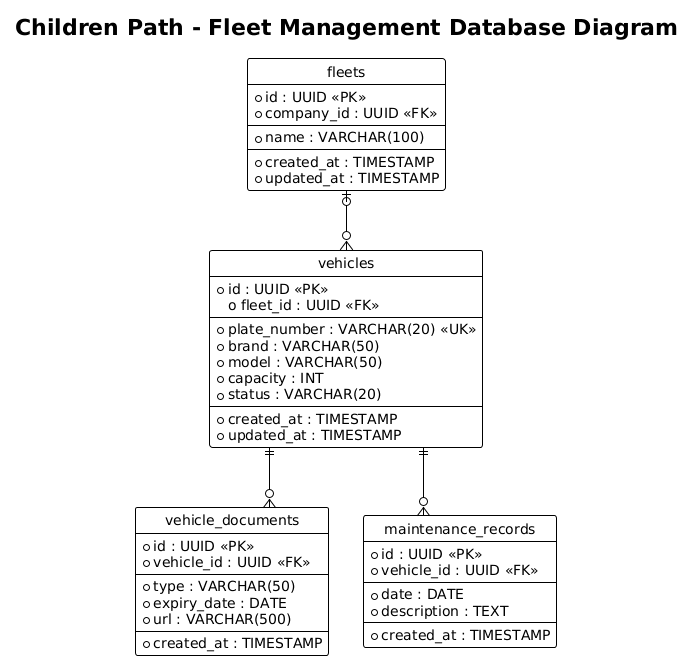

The diagram above was rendered by PlantUML. Its source (embedded in the PNG):
@startuml
title Children Path - Fleet Management Database Diagram
!theme plain
hide circle
skinparam linetype ortho

entity "fleets" as fleets {
  * id : UUID <<PK>>
  * company_id : UUID <<FK>>
  --
  * name : VARCHAR(100)
  --
  * created_at : TIMESTAMP
  * updated_at : TIMESTAMP
}

entity "vehicles" as vehicles {
  * id : UUID <<PK>>
  o fleet_id : UUID <<FK>>
  --
  * plate_number : VARCHAR(20) <<UK>>
  * brand : VARCHAR(50)
  * model : VARCHAR(50)
  * capacity : INT
  * status : VARCHAR(20)
  --
  * created_at : TIMESTAMP
  * updated_at : TIMESTAMP
}

entity "vehicle_documents" as vehicle_documents {
  * id : UUID <<PK>>
  * vehicle_id : UUID <<FK>>
  --
  * type : VARCHAR(50)
  * expiry_date : DATE
  * url : VARCHAR(500)
  --
  * created_at : TIMESTAMP
}

entity "maintenance_records" as maintenance_records {
  * id : UUID <<PK>>
  * vehicle_id : UUID <<FK>>
  --
  * date : DATE
  * description : TEXT
  --
  * created_at : TIMESTAMP
}

' Relaciones
' Un vehículo puede existir sin flota (Operador Independiente)
fleets |o--o{ vehicles

vehicles ||--o{ vehicle_documents
vehicles ||--o{ maintenance_records
@enduml